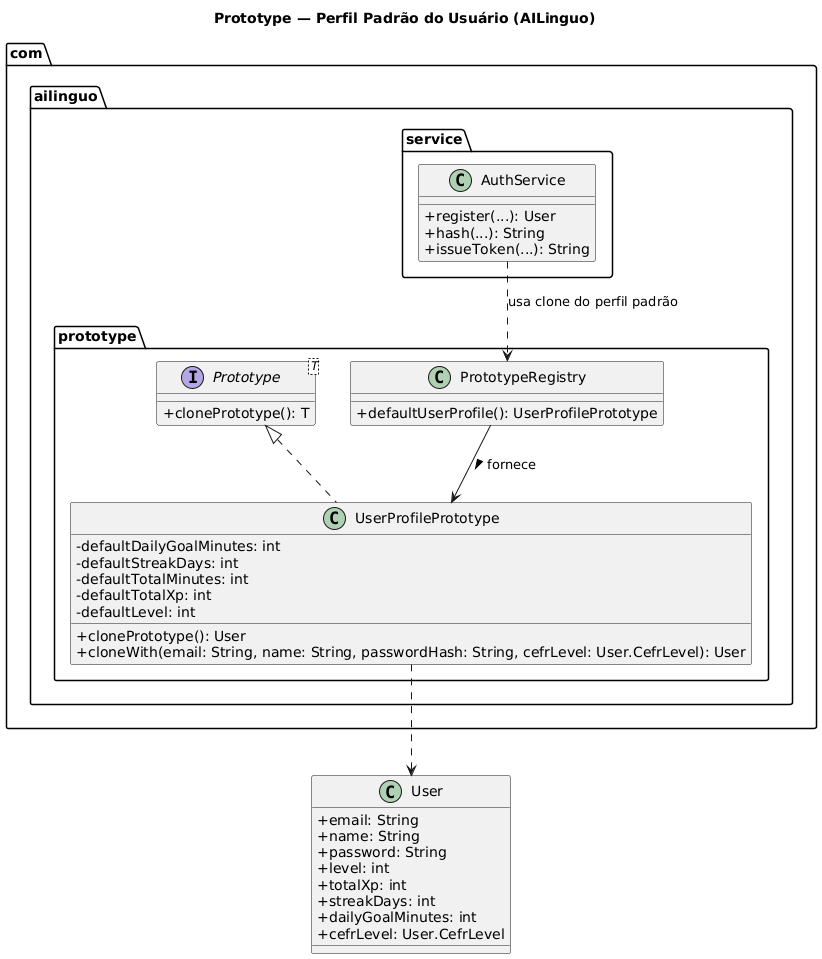

The diagram above was rendered by PlantUML. Its source (embedded in the PNG):
@startuml
title Prototype — Perfil Padrão do Usuário (AILinguo)
hide stereotypes
skinparam classAttributeIconSize 0

package "com.ailinguo.prototype" {
  interface Prototype<T> {
    + clonePrototype(): T
  }

  class UserProfilePrototype {
    - defaultDailyGoalMinutes: int
    - defaultStreakDays: int
    - defaultTotalMinutes: int
    - defaultTotalXp: int
    - defaultLevel: int
    + clonePrototype(): User
    + cloneWith(email: String, name: String, passwordHash: String, cefrLevel: User.CefrLevel): User
  }

  class PrototypeRegistry {
    + defaultUserProfile(): UserProfilePrototype
  }

  Prototype <|.. UserProfilePrototype
  PrototypeRegistry --> UserProfilePrototype : fornece >
}

package "com.ailinguo.service" {
  class AuthService {
    + register(...): User
    + hash(...): String
    + issueToken(...): String
  }
}

class User {
  + email: String
  + name: String
  + password: String
  + level: int
  + totalXp: int
  + streakDays: int
  + dailyGoalMinutes: int
  + cefrLevel: User.CefrLevel
}

AuthService ..> PrototypeRegistry : usa clone do perfil padrão
UserProfilePrototype ..> User
@enduml